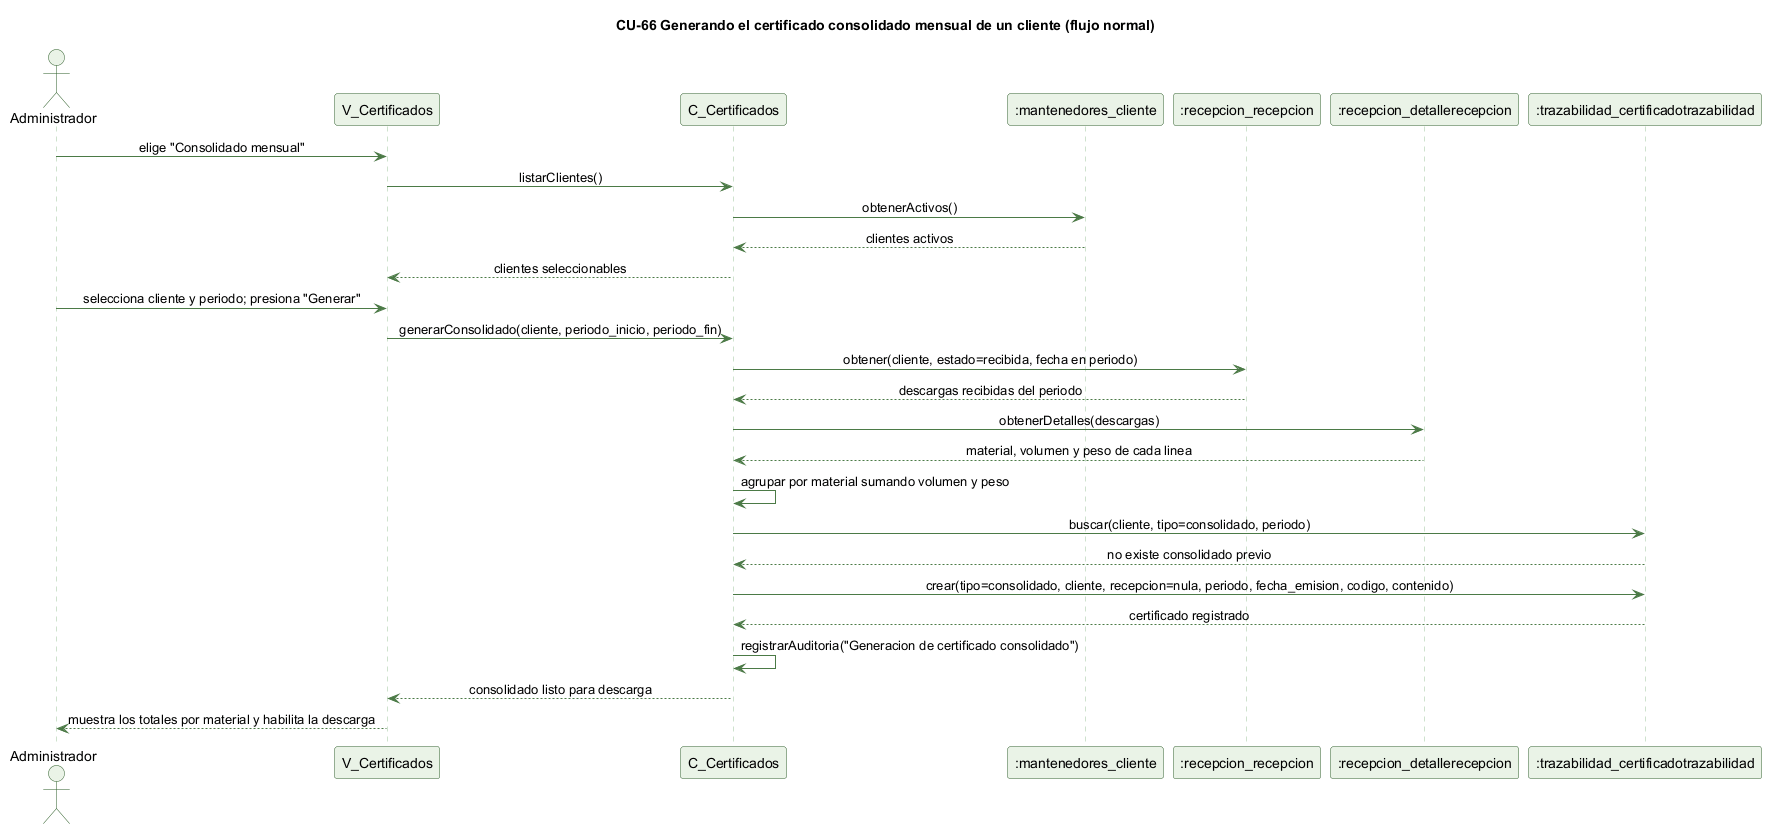

The diagram above was rendered by PlantUML. Its source (embedded in the PNG):
@startuml cu66-certificado-consolidado-normal
' CU-66 Generando el certificado consolidado mensual de un cliente - flujo normal
skinparam backgroundColor #FFFFFF
skinparam shadowing false
skinparam defaultFontName Helvetica
skinparam sequenceMessageAlign center
skinparam ParticipantBackgroundColor #EAF3E7
skinparam ParticipantBorderColor #2E5E2A
skinparam ActorBackgroundColor #EAF3E7
skinparam ActorBorderColor #2E5E2A
skinparam sequenceLifeLineBorderColor #9CC49A
skinparam ArrowColor #4B7A46

title CU-66 Generando el certificado consolidado mensual de un cliente (flujo normal)

actor Administrador
participant "V_Certificados" as V
participant "C_Certificados" as C
participant ":mantenedores_cliente" as CL
participant ":recepcion_recepcion" as R
participant ":recepcion_detallerecepcion" as DR
participant ":trazabilidad_certificadotrazabilidad" as CT

Administrador -> V : elige "Consolidado mensual"
V -> C : listarClientes()
C -> CL : obtenerActivos()
CL --> C : clientes activos
C --> V : clientes seleccionables
Administrador -> V : selecciona cliente y periodo; presiona "Generar"
V -> C : generarConsolidado(cliente, periodo_inicio, periodo_fin)
C -> R : obtener(cliente, estado=recibida, fecha en periodo)
R --> C : descargas recibidas del periodo
C -> DR : obtenerDetalles(descargas)
DR --> C : material, volumen y peso de cada linea
C -> C : agrupar por material sumando volumen y peso
C -> CT : buscar(cliente, tipo=consolidado, periodo)
CT --> C : no existe consolidado previo
C -> CT : crear(tipo=consolidado, cliente, recepcion=nula, periodo, fecha_emision, codigo, contenido)
CT --> C : certificado registrado
C -> C : registrarAuditoria("Generacion de certificado consolidado")
C --> V : consolidado listo para descarga
V --> Administrador : muestra los totales por material y habilita la descarga

@enduml